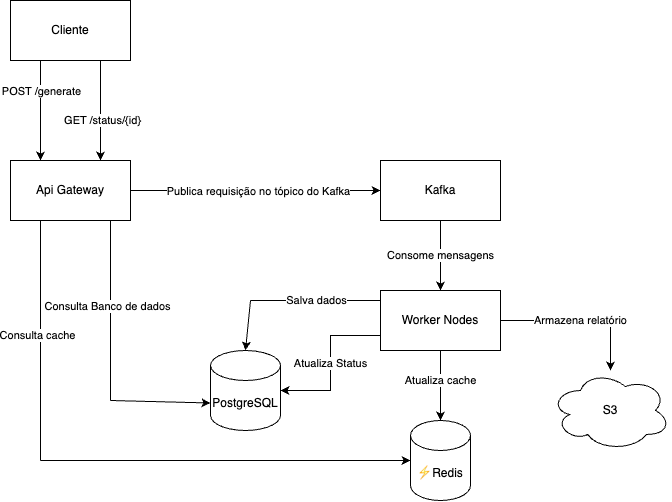

The diagram above was exported from draw.io. Its source (the exported page's mxGraphModel, read from the mxfile embedded in the PNG):
<mxGraphModel dx="1245" dy="608" grid="1" gridSize="10" guides="1" tooltips="1" connect="1" arrows="1" fold="1" page="1" pageScale="1" pageWidth="827" pageHeight="1169" math="0" shadow="0">
  <root>
    <mxCell id="0" />
    <mxCell id="1" parent="0" />
    <mxCell id="mKtEy7-h_1asDPe5a3Z--1" value="Cliente" style="rounded=0;whiteSpace=wrap;html=1;" vertex="1" parent="1">
      <mxGeometry x="40" y="70" width="120" height="60" as="geometry" />
    </mxCell>
    <mxCell id="mKtEy7-h_1asDPe5a3Z--11" value="" style="edgeStyle=orthogonalEdgeStyle;rounded=0;orthogonalLoop=1;jettySize=auto;html=1;" edge="1" parent="1" source="mKtEy7-h_1asDPe5a3Z--2" target="mKtEy7-h_1asDPe5a3Z--4">
      <mxGeometry relative="1" as="geometry" />
    </mxCell>
    <mxCell id="mKtEy7-h_1asDPe5a3Z--12" value="Publica requisição no tópico do Kafka" style="edgeLabel;html=1;align=center;verticalAlign=middle;resizable=0;points=[];" vertex="1" connectable="0" parent="mKtEy7-h_1asDPe5a3Z--11">
      <mxGeometry x="0.0222" y="-1" relative="1" as="geometry">
        <mxPoint as="offset" />
      </mxGeometry>
    </mxCell>
    <mxCell id="mKtEy7-h_1asDPe5a3Z--2" value="Api Gateway" style="rounded=0;whiteSpace=wrap;html=1;" vertex="1" parent="1">
      <mxGeometry x="40" y="230" width="120" height="60" as="geometry" />
    </mxCell>
    <mxCell id="mKtEy7-h_1asDPe5a3Z--13" value="Consome mensagens" style="edgeStyle=orthogonalEdgeStyle;rounded=0;orthogonalLoop=1;jettySize=auto;html=1;" edge="1" parent="1" source="mKtEy7-h_1asDPe5a3Z--4" target="mKtEy7-h_1asDPe5a3Z--5">
      <mxGeometry relative="1" as="geometry" />
    </mxCell>
    <mxCell id="mKtEy7-h_1asDPe5a3Z--4" value="Kafka" style="rounded=0;whiteSpace=wrap;html=1;" vertex="1" parent="1">
      <mxGeometry x="410" y="230" width="120" height="60" as="geometry" />
    </mxCell>
    <mxCell id="mKtEy7-h_1asDPe5a3Z--14" value="Atualiza Status" style="edgeStyle=orthogonalEdgeStyle;rounded=0;orthogonalLoop=1;jettySize=auto;html=1;exitX=0;exitY=0.75;exitDx=0;exitDy=0;" edge="1" parent="1" source="mKtEy7-h_1asDPe5a3Z--5" target="mKtEy7-h_1asDPe5a3Z--7">
      <mxGeometry relative="1" as="geometry" />
    </mxCell>
    <mxCell id="mKtEy7-h_1asDPe5a3Z--15" value="" style="edgeStyle=orthogonalEdgeStyle;rounded=0;orthogonalLoop=1;jettySize=auto;html=1;" edge="1" parent="1" source="mKtEy7-h_1asDPe5a3Z--5" target="mKtEy7-h_1asDPe5a3Z--9">
      <mxGeometry relative="1" as="geometry" />
    </mxCell>
    <mxCell id="mKtEy7-h_1asDPe5a3Z--16" value="Atualiza cache" style="edgeLabel;html=1;align=center;verticalAlign=middle;resizable=0;points=[];" vertex="1" connectable="0" parent="mKtEy7-h_1asDPe5a3Z--15">
      <mxGeometry x="-0.1714" relative="1" as="geometry">
        <mxPoint as="offset" />
      </mxGeometry>
    </mxCell>
    <mxCell id="mKtEy7-h_1asDPe5a3Z--17" value="Armazena relatório" style="edgeStyle=orthogonalEdgeStyle;rounded=0;orthogonalLoop=1;jettySize=auto;html=1;" edge="1" parent="1" source="mKtEy7-h_1asDPe5a3Z--5" target="mKtEy7-h_1asDPe5a3Z--8">
      <mxGeometry relative="1" as="geometry" />
    </mxCell>
    <mxCell id="mKtEy7-h_1asDPe5a3Z--5" value="Worker Nodes" style="rounded=0;whiteSpace=wrap;html=1;" vertex="1" parent="1">
      <mxGeometry x="410" y="360" width="120" height="60" as="geometry" />
    </mxCell>
    <mxCell id="mKtEy7-h_1asDPe5a3Z--7" value="PostgreSQL" style="shape=cylinder3;whiteSpace=wrap;html=1;boundedLbl=1;backgroundOutline=1;size=15;" vertex="1" parent="1">
      <mxGeometry x="240" y="420" width="70" height="80" as="geometry" />
    </mxCell>
    <mxCell id="mKtEy7-h_1asDPe5a3Z--8" value="S3" style="ellipse;shape=cloud;whiteSpace=wrap;html=1;" vertex="1" parent="1">
      <mxGeometry x="580" y="440" width="120" height="80" as="geometry" />
    </mxCell>
    <mxCell id="mKtEy7-h_1asDPe5a3Z--9" value="⚡Redis" style="shape=cylinder3;whiteSpace=wrap;html=1;boundedLbl=1;backgroundOutline=1;size=15;" vertex="1" parent="1">
      <mxGeometry x="440" y="490" width="60" height="80" as="geometry" />
    </mxCell>
    <mxCell id="mKtEy7-h_1asDPe5a3Z--21" value="" style="endArrow=classic;html=1;rounded=0;exitX=0.25;exitY=1;exitDx=0;exitDy=0;entryX=0.25;entryY=0;entryDx=0;entryDy=0;" edge="1" parent="1" source="mKtEy7-h_1asDPe5a3Z--1" target="mKtEy7-h_1asDPe5a3Z--2">
      <mxGeometry width="50" height="50" relative="1" as="geometry">
        <mxPoint x="390" y="400" as="sourcePoint" />
        <mxPoint x="440" y="350" as="targetPoint" />
      </mxGeometry>
    </mxCell>
    <mxCell id="mKtEy7-h_1asDPe5a3Z--23" value="POST /generate" style="edgeLabel;html=1;align=center;verticalAlign=middle;resizable=0;points=[];" vertex="1" connectable="0" parent="mKtEy7-h_1asDPe5a3Z--21">
      <mxGeometry x="-0.12" y="1" relative="1" as="geometry">
        <mxPoint y="-14" as="offset" />
      </mxGeometry>
    </mxCell>
    <mxCell id="mKtEy7-h_1asDPe5a3Z--22" value="" style="endArrow=classic;html=1;rounded=0;exitX=0.75;exitY=1;exitDx=0;exitDy=0;entryX=0.75;entryY=0;entryDx=0;entryDy=0;" edge="1" parent="1" source="mKtEy7-h_1asDPe5a3Z--1" target="mKtEy7-h_1asDPe5a3Z--2">
      <mxGeometry width="50" height="50" relative="1" as="geometry">
        <mxPoint x="50" y="140" as="sourcePoint" />
        <mxPoint x="50" y="200" as="targetPoint" />
        <Array as="points" />
      </mxGeometry>
    </mxCell>
    <mxCell id="mKtEy7-h_1asDPe5a3Z--25" value="GET /status/{id}" style="edgeLabel;html=1;align=center;verticalAlign=middle;resizable=0;points=[];" vertex="1" connectable="0" parent="mKtEy7-h_1asDPe5a3Z--22">
      <mxGeometry x="0.02" y="2" relative="1" as="geometry">
        <mxPoint y="9" as="offset" />
      </mxGeometry>
    </mxCell>
    <mxCell id="mKtEy7-h_1asDPe5a3Z--26" value="" style="endArrow=classic;html=1;rounded=0;entryX=0;entryY=0.5;entryDx=0;entryDy=0;entryPerimeter=0;" edge="1" parent="1" target="mKtEy7-h_1asDPe5a3Z--9">
      <mxGeometry width="50" height="50" relative="1" as="geometry">
        <mxPoint x="70" y="530" as="sourcePoint" />
        <mxPoint x="440" y="350" as="targetPoint" />
      </mxGeometry>
    </mxCell>
    <mxCell id="mKtEy7-h_1asDPe5a3Z--27" value="" style="endArrow=none;html=1;rounded=0;entryX=0.25;entryY=1;entryDx=0;entryDy=0;" edge="1" parent="1" target="mKtEy7-h_1asDPe5a3Z--2">
      <mxGeometry width="50" height="50" relative="1" as="geometry">
        <mxPoint x="70" y="530" as="sourcePoint" />
        <mxPoint x="440" y="350" as="targetPoint" />
      </mxGeometry>
    </mxCell>
    <mxCell id="mKtEy7-h_1asDPe5a3Z--28" value="Consulta cache" style="edgeLabel;html=1;align=center;verticalAlign=middle;resizable=0;points=[];" vertex="1" connectable="0" parent="mKtEy7-h_1asDPe5a3Z--27">
      <mxGeometry x="0.0417" y="3" relative="1" as="geometry">
        <mxPoint as="offset" />
      </mxGeometry>
    </mxCell>
    <mxCell id="mKtEy7-h_1asDPe5a3Z--29" value="" style="endArrow=none;html=1;rounded=0;entryX=0.5;entryY=1;entryDx=0;entryDy=0;" edge="1" parent="1">
      <mxGeometry width="50" height="50" relative="1" as="geometry">
        <mxPoint x="140" y="470" as="sourcePoint" />
        <mxPoint x="140" y="290" as="targetPoint" />
      </mxGeometry>
    </mxCell>
    <mxCell id="mKtEy7-h_1asDPe5a3Z--30" value="Consulta Banco de dados" style="edgeLabel;html=1;align=center;verticalAlign=middle;resizable=0;points=[];" vertex="1" connectable="0" parent="mKtEy7-h_1asDPe5a3Z--29">
      <mxGeometry x="0.0417" y="3" relative="1" as="geometry">
        <mxPoint as="offset" />
      </mxGeometry>
    </mxCell>
    <mxCell id="mKtEy7-h_1asDPe5a3Z--31" value="" style="endArrow=classic;html=1;rounded=0;entryX=0;entryY=0;entryDx=0;entryDy=52.5;entryPerimeter=0;" edge="1" parent="1" target="mKtEy7-h_1asDPe5a3Z--7">
      <mxGeometry width="50" height="50" relative="1" as="geometry">
        <mxPoint x="140" y="470" as="sourcePoint" />
        <mxPoint x="450" y="540" as="targetPoint" />
      </mxGeometry>
    </mxCell>
    <mxCell id="mKtEy7-h_1asDPe5a3Z--32" value="" style="endArrow=classic;html=1;rounded=0;entryX=0.5;entryY=0;entryDx=0;entryDy=0;entryPerimeter=0;" edge="1" parent="1" target="mKtEy7-h_1asDPe5a3Z--7">
      <mxGeometry width="50" height="50" relative="1" as="geometry">
        <mxPoint x="280" y="370" as="sourcePoint" />
        <mxPoint x="360" y="420" as="targetPoint" />
      </mxGeometry>
    </mxCell>
    <mxCell id="mKtEy7-h_1asDPe5a3Z--33" value="" style="endArrow=none;html=1;rounded=0;entryX=0;entryY=0.167;entryDx=0;entryDy=0;entryPerimeter=0;" edge="1" parent="1" target="mKtEy7-h_1asDPe5a3Z--5">
      <mxGeometry width="50" height="50" relative="1" as="geometry">
        <mxPoint x="280" y="370" as="sourcePoint" />
        <mxPoint x="360" y="420" as="targetPoint" />
      </mxGeometry>
    </mxCell>
    <mxCell id="mKtEy7-h_1asDPe5a3Z--34" value="Salva dados" style="edgeLabel;html=1;align=center;verticalAlign=middle;resizable=0;points=[];" vertex="1" connectable="0" parent="mKtEy7-h_1asDPe5a3Z--33">
      <mxGeometry x="0.0103" relative="1" as="geometry">
        <mxPoint as="offset" />
      </mxGeometry>
    </mxCell>
  </root>
</mxGraphModel>